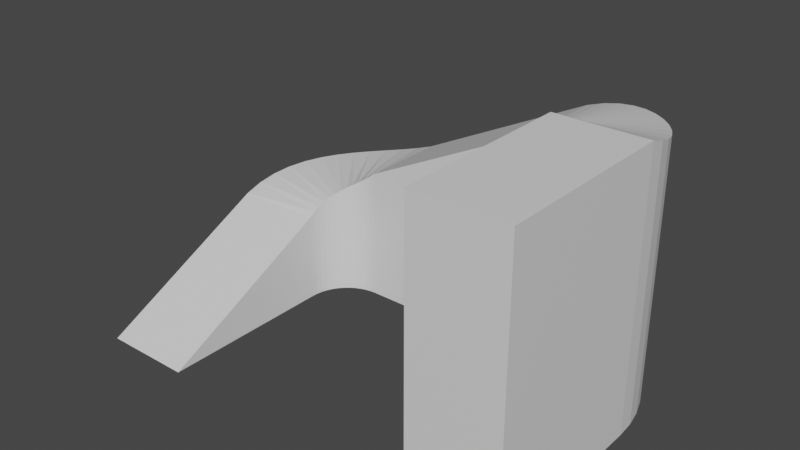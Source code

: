 # Source: Ramp.blend  (saved by Blender 2.93.20; exported with 4.5.12 LTS)
import bpy
from mathutils import Matrix  # noqa: F401  (used for matrix-valued properties, if any)

bpy.ops.wm.read_factory_settings(use_empty=True)
scene = bpy.context.scene
scene.name = 'Scene'

# ---- collections
col_collection = bpy.data.collections.new('Collection'); scene.collection.children.link(col_collection)

# ---- materials (node trees are filled in below, after node groups)
mat_material = bpy.data.materials.new('Material')
mat_material.alpha_threshold = 0.0
mat_material.use_transparent_shadow = False
mat_material.line_color = (0.0, 0.0, 0.0, 1.0)

# ---- material node trees
mat_material.use_nodes = True; mat_material.node_tree.nodes.clear()
_N = mat_material.node_tree.nodes; _L = mat_material.node_tree.links
n0 = _N.new('ShaderNodeOutputMaterial'); n0.name = 'Material Output'; n0.location = (300, 300)
n1 = _N.new('ShaderNodeBsdfPrincipled'); n1.name = 'Principled BSDF'; n1.location = (10, 300)
n1.distribution = 'GGX'
n1.subsurface_method = 'BURLEY'
n1.inputs[2].default_value = 0.4
n1.inputs[3].default_value = 1.45
n1.inputs[27].default_value = (0.0, 0.0, 0.0, 1.0)
n1.inputs[28].default_value = 1.0
_L.new(n1.outputs[0], n0.inputs[0])
n0.is_active_output = True

# ---- world
world_world = bpy.data.worlds.new('World'); scene.world = world_world
world_world.use_nodes = True; world_world.node_tree.nodes.clear()
_N = world_world.node_tree.nodes; _L = world_world.node_tree.links
n0 = _N.new('ShaderNodeOutputWorld'); n0.name = 'World Output'; n0.location = (300, 300)
n1 = _N.new('ShaderNodeBackground'); n1.name = 'Background'; n1.location = (10, 300)
n1.inputs[0].default_value = (0.05088, 0.05088, 0.05088, 1.0)
_L.new(n1.outputs[0], n0.inputs[0])
n0.is_active_output = True
world_world.color = (0.05088, 0.05088, 0.05088)
world_world.use_sun_shadow = False
world_world.sun_shadow_jitter_overblur = 0.0

# ---- meshes
me_cube = bpy.data.meshes.new('Cube')
me_cube.from_pydata([(-2.0, 4.0, 3.0), (-2.0, 4.0, 0.0), (-2.0, 2.0, 3.0), (-2.0, 2.0, 0.0), (2.0, 4.0, 5.0), (2.0, 4.0, 0.0), (2.0, 2.0, 5.0), (2.0, 2.0, 0.0), (-3.0, 1.0, 2.0), (-3.0, 1.0, 0.0), (-5.0, 1.0, 2.0), (-5.0, 1.0, 0.0), (-5.0, -3.0, 0.0), (-3.0, -3.0, 0.0), (1.0, -1.0, 0.0), (-2.392, 3.974, 0.0), (-2.131, 1.991, 0.0), (-2.776, 3.898, 0.0), (-2.259, 1.966, 0.0), (-3.148, 3.772, 0.0), (-2.383, 1.924, 0.0), (-3.5, 3.598, 0.0), (-2.5, 1.866, 0.0), (-3.826, 3.38, 0.0), (-2.609, 1.793, 0.0), (-4.121, 3.121, 0.0), (-2.707, 1.707, 0.0), (-4.38, 2.826, 0.0), (-2.793, 1.609, 0.0), (-4.598, 2.5, 0.0), (-2.866, 1.5, 0.0), (-4.772, 2.148, 0.0), (-2.924, 1.383, 0.0), (-4.898, 1.776, 0.0), (-2.966, 1.259, 0.0), (-4.974, 1.392, 0.0), (-2.991, 1.131, 0.0), (-4.974, 1.392, 2.142), (-4.898, 1.776, 2.253), (-4.772, 2.148, 2.338), (-4.598, 2.5, 2.404), (-4.38, 2.826, 2.455), (-4.121, 3.121, 2.5), (-3.826, 3.38, 2.545), (-3.5, 3.598, 2.596), (-3.148, 3.772, 2.662), (-2.776, 3.898, 2.747), (-2.392, 3.974, 2.858), (-2.131, 1.991, 2.892), (-2.259, 1.966, 2.799), (-2.383, 1.924, 2.717), (-2.5, 1.866, 2.641), (-2.609, 1.793, 2.569), (-2.707, 1.707, 2.5), (-2.793, 1.609, 2.431), (-2.866, 1.5, 2.359), (-2.924, 1.383, 2.283), (-2.966, 1.259, 2.201), (-2.991, 1.131, 2.108), (5.0, 1.0, 6.0), (3.0, 1.0, 6.0), (2.392, 3.974, 5.142), (2.776, 3.898, 5.253), (3.148, 3.772, 5.338), (3.5, 3.598, 5.404), (3.826, 3.38, 5.455), (4.121, 3.121, 5.5), (4.38, 2.826, 5.545), (4.598, 2.5, 5.596), (4.772, 2.148, 5.662), (4.898, 1.776, 5.747), (4.974, 1.392, 5.858), (2.991, 1.131, 5.892), (2.966, 1.259, 5.799), (2.924, 1.383, 5.717), (2.866, 1.5, 5.641), (2.793, 1.609, 5.569), (2.707, 1.707, 5.5), (2.609, 1.793, 5.431), (2.5, 1.866, 5.359), (2.383, 1.924, 5.283), (2.259, 1.966, 5.201), (2.131, 1.991, 5.108), (5.0, 1.0, 0.0), (3.0, 1.0, 0.0), (4.974, 1.392, 0.0), (2.991, 1.131, 0.0), (4.898, 1.776, 0.0), (2.966, 1.259, 0.0), (4.772, 2.148, 0.0), (2.924, 1.383, 0.0), (4.598, 2.5, 0.0), (2.866, 1.5, 0.0), (4.38, 2.826, 0.0), (2.793, 1.609, 0.0), (4.121, 3.121, 0.0), (2.707, 1.707, 0.0), (3.826, 3.38, 0.0), (2.609, 1.793, 0.0), (3.5, 3.598, 0.0), (2.5, 1.866, 0.0), (3.148, 3.772, 0.0), (2.383, 1.924, 0.0), (2.776, 3.898, 0.0), (2.259, 1.966, 0.0), (2.392, 3.974, 0.0), (2.131, 1.991, 0.0), (5.0, -3.0, 6.0), (3.0, -3.0, 6.0), (3.0, -3.0, 3.179e-07), (5.0, -3.0, 3.179e-07)], [], [(3, 1, 5, 7), (1, 0, 4, 5), (2, 6, 4, 0), (3, 7, 6, 2), (10, 11, 12), (11, 9, 13, 12), (9, 8, 13), (8, 10, 12, 13), (1, 3, 16, 15), (15, 16, 18, 17), (17, 18, 20, 19), (19, 20, 22, 21), (21, 22, 24, 23), (23, 24, 26, 25), (25, 26, 28, 27), (27, 28, 30, 29), (29, 30, 32, 31), (31, 32, 34, 33), (33, 34, 36, 35), (35, 36, 9, 11), (10, 8, 58, 37), (37, 58, 57, 38), (38, 57, 56, 39), (39, 56, 55, 40), (40, 55, 54, 41), (41, 54, 53, 42), (42, 53, 52, 43), (43, 52, 51, 44), (44, 51, 50, 45), (45, 50, 49, 46), (46, 49, 48, 47), (47, 48, 2, 0), (2, 48, 16, 3), (48, 49, 18, 16), (49, 50, 20, 18), (50, 51, 22, 20), (51, 52, 24, 22), (52, 53, 26, 24), (53, 54, 28, 26), (54, 55, 30, 28), (55, 56, 32, 30), (56, 57, 34, 32), (57, 58, 36, 34), (58, 8, 9, 36), (10, 37, 35, 11), (37, 38, 33, 35), (38, 39, 31, 33), (39, 40, 29, 31), (40, 41, 27, 29), (41, 42, 25, 27), (42, 43, 23, 25), (43, 44, 21, 23), (44, 45, 19, 21), (45, 46, 17, 19), (46, 47, 15, 17), (47, 0, 1, 15), (107, 108, 109, 110), (4, 6, 82, 61), (61, 82, 81, 62), (62, 81, 80, 63), (63, 80, 79, 64), (64, 79, 78, 65), (65, 78, 77, 66), (66, 77, 76, 67), (67, 76, 75, 68), (68, 75, 74, 69), (69, 74, 73, 70), (70, 73, 72, 71), (71, 72, 60, 59), (83, 84, 86, 85), (85, 86, 88, 87), (87, 88, 90, 89), (89, 90, 92, 91), (91, 92, 94, 93), (93, 94, 96, 95), (95, 96, 98, 97), (97, 98, 100, 99), (99, 100, 102, 101), (101, 102, 104, 103), (103, 104, 106, 105), (105, 106, 7, 5), (7, 106, 82, 6), (106, 104, 81, 82), (104, 102, 80, 81), (102, 100, 79, 80), (100, 98, 78, 79), (98, 96, 77, 78), (96, 94, 76, 77), (94, 92, 75, 76), (92, 90, 74, 75), (90, 88, 73, 74), (88, 86, 72, 73), (86, 84, 60, 72), (83, 85, 71, 59), (85, 87, 70, 71), (87, 89, 69, 70), (89, 91, 68, 69), (91, 93, 67, 68), (93, 95, 66, 67), (95, 97, 65, 66), (97, 99, 64, 65), (99, 101, 63, 64), (101, 103, 62, 63), (103, 105, 61, 62), (105, 5, 4, 61), (59, 60, 108, 107), (83, 59, 107, 110), (60, 84, 109, 108), (84, 83, 110, 109)])
_uv = me_cube.uv_layers.new(name='UVMap')
_uv.uv.foreach_set('vector', [0.375, 0.75, 0.375, 0.5, 0.125, 0.5, 0.125, 0.75, 0.375, 0.5, 0.625, 0.5, 0.625, 0.25, 0.375, 0.25, 0.625, 0.75, 0.875, 0.75, 0.875, 0.5, 0.625, 0.5, 0.375, 0.75, 0.125, 0.75, 0.875, 0.75, 0.625, 0.75, 0.625, 0.0, 0.375, 0.0, 0.375, 0.0, 0.125, 0.75, 0.375, 0.75, 0.375, 0.75, 0.125, 0.75, 0.375, 0.75, 0.625, 0.75, 0.375, 0.75, 0.625, 0.75, 0.875, 0.75, 0.375, 1.0, 0.375, 0.75, 0.375, 0.5, 0.375, 0.75, 0.375, 0.75, 0.375, 0.5, 0.375, 0.5, 0.375, 0.75, 0.375, 0.75, 0.375, 0.5, 0.375, 0.5, 0.375, 0.75, 0.375, 0.75, 0.375, 0.5, 0.375, 0.5, 0.375, 0.75, 0.375, 0.75, 0.375, 0.5, 0.375, 0.5, 0.375, 0.75, 0.375, 0.75, 0.375, 0.5, 0.375, 0.5, 0.375, 0.75, 0.375, 0.75, 0.375, 0.5, 0.375, 0.5, 0.375, 0.75, 0.375, 0.75, 0.375, 0.5, 0.375, 0.5, 0.375, 0.75, 0.375, 0.75, 0.375, 0.5, 0.375, 0.5, 0.375, 0.75, 0.375, 0.75, 0.375, 0.5, 0.375, 0.5, 0.375, 0.75, 0.375, 0.75, 0.375, 0.5, 0.375, 0.5, 0.375, 0.75, 0.375, 0.75, 0.375, 0.5, 0.375, 0.5, 0.375, 0.75, 0.375, 0.75, 0.375, 0.5, 0.875, 0.75, 0.625, 0.75, 0.625, 0.75, 0.8542, 0.7292, 0.8542, 0.7292, 0.625, 0.75, 0.625, 0.75, 0.8333, 0.7083, 0.8333, 0.7083, 0.625, 0.75, 0.625, 0.75, 0.8125, 0.6875, 0.8125, 0.6875, 0.625, 0.75, 0.625, 0.75, 0.7917, 0.6667, 0.7917, 0.6667, 0.625, 0.75, 0.625, 0.75, 0.7708, 0.6458, 0.7708, 0.6458, 0.625, 0.75, 0.625, 0.75, 0.75, 0.625, 0.75, 0.625, 0.625, 0.75, 0.625, 0.75, 0.7292, 0.6042, 0.7292, 0.6042, 0.625, 0.75, 0.625, 0.75, 0.7083, 0.5833, 0.7083, 0.5833, 0.625, 0.75, 0.625, 0.75, 0.6875, 0.5625, 0.6875, 0.5625, 0.625, 0.75, 0.625, 0.75, 0.6667, 0.5417, 0.6667, 0.5417, 0.625, 0.75, 0.625, 0.75, 0.6458, 0.5208, 0.6458, 0.5208, 0.625, 0.75, 0.625, 0.75, 0.625, 0.5, 0.625, 0.75, 0.625, 0.75, 0.375, 0.75, 0.375, 0.75, 0.625, 0.75, 0.625, 0.75, 0.375, 0.75, 0.375, 0.75, 0.625, 0.75, 0.625, 0.75, 0.375, 0.75, 0.375, 0.75, 0.625, 0.75, 0.625, 0.75, 0.375, 0.75, 0.375, 0.75, 0.625, 0.75, 0.625, 0.75, 0.375, 0.75, 0.375, 0.75, 0.625, 0.75, 0.625, 0.75, 0.375, 0.75, 0.375, 0.75, 0.625, 0.75, 0.625, 0.75, 0.375, 0.75, 0.375, 0.75, 0.625, 0.75, 0.625, 0.75, 0.375, 0.75, 0.375, 0.75, 0.625, 0.75, 0.625, 0.75, 0.375, 0.75, 0.375, 0.75, 0.625, 0.75, 0.625, 0.75, 0.375, 0.75, 0.375, 0.75, 0.625, 0.75, 0.625, 0.75, 0.375, 0.75, 0.375, 0.75, 0.625, 0.75, 0.625, 0.75, 0.375, 0.75, 0.375, 0.75, 0.875, 0.75, 0.8542, 0.7292, 0.375, 0.5, 0.375, 0.5, 0.8542, 0.7292, 0.8333, 0.7083, 0.375, 0.5, 0.375, 0.5, 0.8333, 0.7083, 0.8125, 0.6875, 0.375, 0.5, 0.375, 0.5, 0.8125, 0.6875, 0.7917, 0.6667, 0.375, 0.5, 0.375, 0.5, 0.7917, 0.6667, 0.7708, 0.6458, 0.375, 0.5, 0.375, 0.5, 0.7708, 0.6458, 0.75, 0.625, 0.375, 0.5, 0.375, 0.5, 0.75, 0.625, 0.7292, 0.6042, 0.375, 0.5, 0.375, 0.5, 0.7292, 0.6042, 0.7083, 0.5833, 0.375, 0.5, 0.375, 0.5, 0.7083, 0.5833, 0.6875, 0.5625, 0.375, 0.5, 0.375, 0.5, 0.6875, 0.5625, 0.6667, 0.5417, 0.375, 0.5, 0.375, 0.5, 0.6667, 0.5417, 0.6458, 0.5208, 0.375, 0.5, 0.375, 0.5, 0.6458, 0.5208, 0.625, 0.5, 0.375, 0.5, 0.375, 0.5, 0.625, 0.5, 0.625, 0.75, 0.375, 0.75, 0.375, 0.5, 0.875, 0.75, 0.625, 0.75, 0.625, 0.75, 0.8542, 0.7292, 0.8542, 0.7292, 0.625, 0.75, 0.625, 0.75, 0.8333, 0.7083, 0.8333, 0.7083, 0.625, 0.75, 0.625, 0.75, 0.8125, 0.6875, 0.8125, 0.6875, 0.625, 0.75, 0.625, 0.75, 0.7917, 0.6667, 0.7917, 0.6667, 0.625, 0.75, 0.625, 0.75, 0.7708, 0.6458, 0.7708, 0.6458, 0.625, 0.75, 0.625, 0.75, 0.75, 0.625, 0.75, 0.625, 0.625, 0.75, 0.625, 0.75, 0.7292, 0.6042, 0.7292, 0.6042, 0.625, 0.75, 0.625, 0.75, 0.7083, 0.5833, 0.7083, 0.5833, 0.625, 0.75, 0.625, 0.75, 0.6875, 0.5625, 0.6875, 0.5625, 0.625, 0.75, 0.625, 0.75, 0.6667, 0.5417, 0.6667, 0.5417, 0.625, 0.75, 0.625, 0.75, 0.6458, 0.5208, 0.6458, 0.5208, 0.625, 0.75, 0.625, 0.75, 0.625, 0.5, 0.375, 0.5, 0.375, 0.75, 0.375, 0.75, 0.375, 0.5, 0.375, 0.5, 0.375, 0.75, 0.375, 0.75, 0.375, 0.5, 0.375, 0.5, 0.375, 0.75, 0.375, 0.75, 0.375, 0.5, 0.375, 0.5, 0.375, 0.75, 0.375, 0.75, 0.375, 0.5, 0.375, 0.5, 0.375, 0.75, 0.375, 0.75, 0.375, 0.5, 0.375, 0.5, 0.375, 0.75, 0.375, 0.75, 0.375, 0.5, 0.375, 0.5, 0.375, 0.75, 0.375, 0.75, 0.375, 0.5, 0.375, 0.5, 0.375, 0.75, 0.375, 0.75, 0.375, 0.5, 0.375, 0.5, 0.375, 0.75, 0.375, 0.75, 0.375, 0.5, 0.375, 0.5, 0.375, 0.75, 0.375, 0.75, 0.375, 0.5, 0.375, 0.5, 0.375, 0.75, 0.375, 0.75, 0.375, 0.5, 0.375, 0.5, 0.375, 0.75, 0.375, 0.75, 0.375, 0.5, 0.375, 0.75, 0.375, 0.75, 0.625, 0.75, 0.625, 0.75, 0.375, 0.75, 0.375, 0.75, 0.625, 0.75, 0.625, 0.75, 0.375, 0.75, 0.375, 0.75, 0.625, 0.75, 0.625, 0.75, 0.375, 0.75, 0.375, 0.75, 0.625, 0.75, 0.625, 0.75, 0.375, 0.75, 0.375, 0.75, 0.625, 0.75, 0.625, 0.75, 0.375, 0.75, 0.375, 0.75, 0.625, 0.75, 0.625, 0.75, 0.375, 0.75, 0.375, 0.75, 0.625, 0.75, 0.625, 0.75, 0.375, 0.75, 0.375, 0.75, 0.625, 0.75, 0.625, 0.75, 0.375, 0.75, 0.375, 0.75, 0.625, 0.75, 0.625, 0.75, 0.375, 0.75, 0.375, 0.75, 0.625, 0.75, 0.625, 0.75, 0.375, 0.75, 0.375, 0.75, 0.625, 0.75, 0.625, 0.75, 0.375, 0.75, 0.375, 0.75, 0.625, 0.75, 0.625, 0.75, 0.375, 0.5, 0.375, 0.5, 0.6458, 0.5208, 0.625, 0.5, 0.375, 0.5, 0.375, 0.5, 0.6667, 0.5417, 0.6458, 0.5208, 0.375, 0.5, 0.375, 0.5, 0.6875, 0.5625, 0.6667, 0.5417, 0.375, 0.5, 0.375, 0.5, 0.7083, 0.5833, 0.6875, 0.5625, 0.375, 0.5, 0.375, 0.5, 0.7292, 0.6042, 0.7083, 0.5833, 0.375, 0.5, 0.375, 0.5, 0.75, 0.625, 0.7292, 0.6042, 0.375, 0.5, 0.375, 0.5, 0.7708, 0.6458, 0.75, 0.625, 0.375, 0.5, 0.375, 0.5, 0.7917, 0.6667, 0.7708, 0.6458, 0.375, 0.5, 0.375, 0.5, 0.8125, 0.6875, 0.7917, 0.6667, 0.375, 0.5, 0.375, 0.5, 0.8333, 0.7083, 0.8125, 0.6875, 0.375, 0.5, 0.375, 0.5, 0.8542, 0.7292, 0.8333, 0.7083, 0.375, 0.5, 0.375, 0.5, 0.875, 0.75, 0.8542, 0.7292, 0.625, 0.5, 0.625, 0.75, 0.625, 0.75, 0.625, 0.5, 0.375, 0.5, 0.625, 0.5, 0.625, 0.5, 0.375, 0.5, 0.625, 0.75, 0.375, 0.75, 0.375, 0.75, 0.625, 0.75, 0.375, 0.75, 0.375, 0.5, 0.375, 0.5, 0.375, 0.75])
me_cube.materials.append(mat_material)
me_cube.use_remesh_preserve_volume = False
me_cube.use_remesh_preserve_attributes = False
me_cube.use_mirror_vertex_groups = False
me_cube.update()

# ---- objects
ob_cube = bpy.data.objects.new('Cube', me_cube)

# ---- transforms, parenting, visibility, modifiers, constraints
ob_cube.location = (0.0, 0.0, 0.0)
ob_cube.lock_rotations_4d = False
ob_cube.empty_display_type = 'ARROWS'
ob_cube.lineart.crease_threshold = 0.0

# ---- collection membership
col_collection.objects.link(ob_cube)

# ---- scene / render settings (as saved in the file)
scene.frame_start = 1; scene.frame_end = 250; scene.frame_set(1)
scene.render.engine = 'BLENDER_EEVEE_NEXT'
scene.cycles.use_denoising = False
scene.cycles.samples = 128
scene.cycles.sampling_pattern = 'TABULATED_SOBOL'
scene.cycles.use_adaptive_sampling = False
scene.cycles.use_light_tree = False
scene.view_settings.view_transform = 'Filmic'
bpy.context.view_layer.update()

# ---- added for rendering (the .blend has no active camera and no usable light): camera, sun
cam_auto = bpy.data.cameras.new('AutoCamera')
cam_auto.lens = 50.0
cam_auto.sensor_width = 36.0
cam_auto.clip_end = 1000.0
ob_auto_camera = bpy.data.objects.new('AutoCamera', cam_auto)
scene.collection.objects.link(ob_auto_camera)
ob_auto_camera.location = (12.5844, -14.6013, 13.0675)
ob_auto_camera.rotation_euler = (1.09748, -7.21219e-08, 0.694738)
scene.camera = ob_auto_camera
light_auto_sun = bpy.data.lights.new('AutoSun', 'SUN')
light_auto_sun.energy = 3.0
light_auto_sun.angle = 0.0523599
ob_auto_sun = bpy.data.objects.new('AutoSun', light_auto_sun)
scene.collection.objects.link(ob_auto_sun)
ob_auto_sun.rotation_euler = (0.872665, 0.174533, 0.523599)
bpy.context.view_layer.update()
